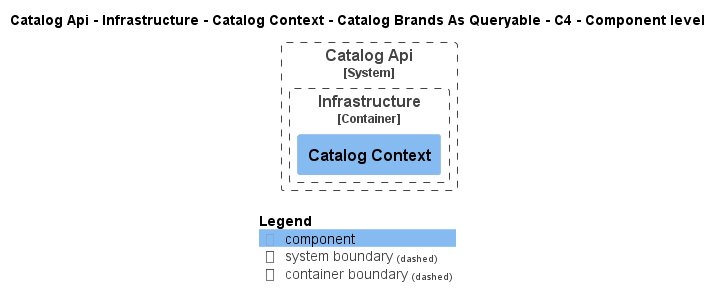

The diagram above was rendered by PlantUML. Its source (embedded in the PNG):
@startuml
!pragma layout smetana
!include ..\..\..\..\..\..\..\..\.c4s\C4_Component.puml

AddElementTag("state:new", $bgColor=green, $fontColor=#ffffff, $borderColor=green, $shadowing="False")
AddElementTag("state:changed", $bgColor=orange, $fontColor=#ffffff, $borderColor=orange, $shadowing="False")
AddElementTag("state:removed", $bgColor=red, $fontColor=#ffffff, $borderColor=red, $shadowing="False")

AddRelTag("state:new", $textColor=green, $lineColor=green)
AddRelTag("state:changed", $textColor=orange, $lineColor=orange)
AddRelTag("state:removed", $textColor=red, $lineColor=red)

SHOW_PERSON_PORTRAIT()
LAYOUT_TOP_DOWN()

skinparam linetype polyline

title Catalog Api - Infrastructure - Catalog Context - Catalog Brands As Queryable - C4 - Component level


System_Boundary(dotnet.eShop.Architecture.SoftwareSystems.CatalogApi, "Catalog Api") {
    
Container_Boundary(dotnet.eShop.Architecture.SoftwareSystems.CatalogApi.Containers.Infrastructure, "Infrastructure") {
    Component(dotnet.eShop.Architecture.SoftwareSystems.CatalogApi.Containers.Infrastructure.Components.CatalogContext, "Catalog Context", "", "")
}
}



SHOW_LEGEND()
@enduml